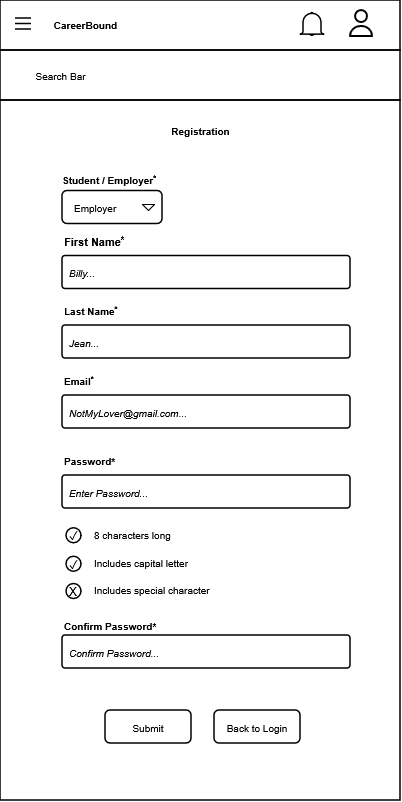

The diagram above was exported from draw.io. Its source (the exported page's mxGraphModel, read from the mxfile embedded in the PNG):
<mxGraphModel dx="1414" dy="799" grid="1" gridSize="10" guides="1" tooltips="1" connect="1" arrows="1" fold="1" page="1" pageScale="1" pageWidth="400" pageHeight="400" math="0" shadow="0">
  <root>
    <mxCell id="0" />
    <mxCell id="1" parent="0" />
    <mxCell id="pVOGEJYb2I9rlOxGzPrA-1" parent="1" style="rounded=0;whiteSpace=wrap;html=1;strokeWidth=1.5;fillColor=none;" value="" vertex="1">
      <mxGeometry height="50" width="400" as="geometry" />
    </mxCell>
    <mxCell id="pVOGEJYb2I9rlOxGzPrA-2" parent="1" style="rounded=0;whiteSpace=wrap;html=1;strokeWidth=1.5;fillColor=none;" value="" vertex="1">
      <mxGeometry height="50" width="400" y="50" as="geometry" />
    </mxCell>
    <mxCell id="pVOGEJYb2I9rlOxGzPrA-3" parent="1" style="rounded=0;whiteSpace=wrap;html=1;strokeWidth=1.5;fillColor=none;" value="" vertex="1">
      <mxGeometry height="700" width="400" y="100" as="geometry" />
    </mxCell>
    <mxCell id="pVOGEJYb2I9rlOxGzPrA-4" parent="1" style="fillColor=none;strokeColor=none;html=1;fontSize=11;fontStyle=0;align=center;fontColor=#596780;fontStyle=1;fontSize=11;fontFamily=Arial;" value="&lt;font color=&quot;#000000&quot; style=&quot;font-size: 10px;&quot;&gt;Registration&lt;/font&gt;" vertex="1">
      <mxGeometry height="20" width="290" x="55" y="120" as="geometry" />
    </mxCell>
    <mxCell id="pVOGEJYb2I9rlOxGzPrA-5" parent="1" style="rounded=1;arcSize=9;align=left;spacingLeft=5;html=1;strokeWidth=1.5;fontSize=12;fontFamily=Arial;fillColor=none;" value="&lt;i&gt;&lt;font style=&quot;font-size: 10px;&quot;&gt;NotMyLover@gmail.com...&lt;/font&gt;&lt;/i&gt;" vertex="1">
      <mxGeometry height="33" width="288" x="62" y="395" as="geometry" />
    </mxCell>
    <mxCell id="pVOGEJYb2I9rlOxGzPrA-6" parent="1" style="rounded=1;arcSize=9;align=left;spacingLeft=5;html=1;strokeWidth=1.5;fontSize=12;fontFamily=Arial;fillColor=none;" value="&lt;i&gt;&lt;font style=&quot;font-size: 10px;&quot;&gt;Enter Password...&lt;/font&gt;&lt;/i&gt;" vertex="1">
      <mxGeometry height="33" width="288" x="62" y="475" as="geometry" />
    </mxCell>
    <mxCell id="pVOGEJYb2I9rlOxGzPrA-7" parent="1" style="rounded=1;arcSize=9;align=left;spacingLeft=5;html=1;strokeWidth=1.5;fontSize=12;fontFamily=Arial;fillColor=none;" value="&lt;i&gt;&lt;font style=&quot;font-size: 10px;&quot;&gt;Confirm Password...&lt;/font&gt;&lt;/i&gt;" vertex="1">
      <mxGeometry height="33" width="288" x="62" y="635" as="geometry" />
    </mxCell>
    <mxCell id="pVOGEJYb2I9rlOxGzPrA-8" parent="1" style="rounded=1;html=1;whiteSpace=wrap;align=center;verticalAlign=middle;fontStyle=0;fontSize=12;sketch=0;fontFamily=Arial;strokeWidth=1.5;fillColor=none;" value="&lt;font style=&quot;font-size: 10px;&quot;&gt;Submit&lt;/font&gt;" vertex="1">
      <mxGeometry height="33" width="86" x="105" y="710" as="geometry" />
    </mxCell>
    <mxCell id="pVOGEJYb2I9rlOxGzPrA-9" parent="1" style="fillColor=none;strokeColor=none;html=1;fontSize=11;fontStyle=0;align=left;fontColor=#596780;fontStyle=1;fontSize=11;fontFamily=Arial;" value="&lt;font style=&quot;color: rgb(0, 0, 0); font-size: 10px;&quot;&gt;Student / Employer&lt;sup&gt;&lt;font&gt;*&lt;/font&gt;&lt;/sup&gt;&lt;/font&gt;" vertex="1">
      <mxGeometry height="20" width="240" x="60" y="168.5" as="geometry" />
    </mxCell>
    <mxCell id="pVOGEJYb2I9rlOxGzPrA-10" parent="1" style="rounded=1;html=1;align=left;fontSize=12;spacingLeft=10;pointerEvents=0;fontFamily=Arial;strokeWidth=1.5;fillColor=none;" value="&lt;font style=&quot;font-size: 10px;&quot;&gt;Employer&lt;/font&gt;" vertex="1">
      <mxGeometry height="33" width="100" x="62" y="190.5" as="geometry" />
    </mxCell>
    <mxCell id="pVOGEJYb2I9rlOxGzPrA-11" parent="pVOGEJYb2I9rlOxGzPrA-10" style="shape=triangle;direction=south;html=1;pointerEvents=0;fontSize=20;fontFamily=Arial;fillColor=none;" value="" vertex="1">
      <mxGeometry height="6" relative="1" width="12" x="1" y="0.5" as="geometry">
        <mxPoint x="-20" y="-3" as="offset" />
      </mxGeometry>
    </mxCell>
    <mxCell id="pVOGEJYb2I9rlOxGzPrA-12" parent="1" style="rounded=1;arcSize=9;align=left;spacingLeft=5;html=1;strokeWidth=1.5;fontSize=12;fontFamily=Arial;fillColor=none;" value="&lt;i&gt;&lt;font style=&quot;font-size: 10px;&quot;&gt;Billy...&lt;/font&gt;&lt;/i&gt;" vertex="1">
      <mxGeometry height="33" width="288" x="62" y="255.5" as="geometry" />
    </mxCell>
    <mxCell id="pVOGEJYb2I9rlOxGzPrA-13" parent="1" style="rounded=1;arcSize=9;align=left;spacingLeft=5;html=1;strokeWidth=1.5;fontSize=12;fontFamily=Arial;fillColor=none;" value="&lt;i&gt;&lt;font style=&quot;font-size: 10px;&quot;&gt;Jean...&lt;/font&gt;&lt;/i&gt;" vertex="1">
      <mxGeometry height="33" width="288" x="62" y="325" as="geometry" />
    </mxCell>
    <mxCell id="pVOGEJYb2I9rlOxGzPrA-14" parent="1" style="shape=table;startSize=0;container=1;collapsible=0;childLayout=tableLayout;fontSize=11;fillColor=none;strokeColor=none;fontFamily=Arial;strokeWidth=1.5;" value="" vertex="1">
      <mxGeometry height="83" width="190" x="87" y="520" as="geometry" />
    </mxCell>
    <mxCell id="pVOGEJYb2I9rlOxGzPrA-15" parent="pVOGEJYb2I9rlOxGzPrA-14" style="shape=tableRow;horizontal=0;startSize=0;swimlaneHead=0;swimlaneBody=0;strokeColor=inherit;top=0;left=0;bottom=0;right=0;collapsible=0;dropTarget=0;fillColor=none;points=[[0,0.5],[1,0.5]];portConstraint=eastwest;fontSize=16;fontFamily=Arial;strokeWidth=1.5;" value="" vertex="1">
      <mxGeometry height="28" width="190" as="geometry" />
    </mxCell>
    <mxCell id="pVOGEJYb2I9rlOxGzPrA-16" parent="pVOGEJYb2I9rlOxGzPrA-15" style="shape=partialRectangle;html=1;whiteSpace=wrap;connectable=0;strokeColor=inherit;overflow=hidden;fillColor=none;top=0;left=0;bottom=0;right=0;pointerEvents=1;fontSize=12;align=left;spacingLeft=5;fontFamily=Arial;strokeWidth=1.5;" value="&lt;font style=&quot;font-size: 10px;&quot;&gt;8 characters long&lt;/font&gt;" vertex="1">
      <mxGeometry height="28" width="190" as="geometry">
        <mxRectangle height="28" width="190" as="alternateBounds" />
      </mxGeometry>
    </mxCell>
    <mxCell id="pVOGEJYb2I9rlOxGzPrA-17" parent="pVOGEJYb2I9rlOxGzPrA-14" style="shape=tableRow;horizontal=0;startSize=0;swimlaneHead=0;swimlaneBody=0;strokeColor=inherit;top=0;left=0;bottom=0;right=0;collapsible=0;dropTarget=0;fillColor=none;points=[[0,0.5],[1,0.5]];portConstraint=eastwest;fontSize=16;fontFamily=Arial;strokeWidth=1.5;" value="" vertex="1">
      <mxGeometry height="27" width="190" y="28" as="geometry" />
    </mxCell>
    <mxCell id="pVOGEJYb2I9rlOxGzPrA-18" parent="pVOGEJYb2I9rlOxGzPrA-17" style="shape=partialRectangle;html=1;whiteSpace=wrap;connectable=0;strokeColor=inherit;overflow=hidden;fillColor=none;top=0;left=0;bottom=0;right=0;pointerEvents=1;fontSize=12;align=left;spacingLeft=5;fontFamily=Arial;strokeWidth=1.5;" value="&lt;font style=&quot;font-size: 10px;&quot;&gt;Includes capital letter&lt;/font&gt;" vertex="1">
      <mxGeometry height="27" width="190" as="geometry">
        <mxRectangle height="27" width="190" as="alternateBounds" />
      </mxGeometry>
    </mxCell>
    <mxCell id="pVOGEJYb2I9rlOxGzPrA-19" parent="pVOGEJYb2I9rlOxGzPrA-14" style="shape=tableRow;horizontal=0;startSize=0;swimlaneHead=0;swimlaneBody=0;strokeColor=inherit;top=0;left=0;bottom=0;right=0;collapsible=0;dropTarget=0;fillColor=none;points=[[0,0.5],[1,0.5]];portConstraint=eastwest;fontSize=16;fontFamily=Arial;strokeWidth=1.5;" value="" vertex="1">
      <mxGeometry height="28" width="190" y="55" as="geometry" />
    </mxCell>
    <mxCell id="pVOGEJYb2I9rlOxGzPrA-20" parent="pVOGEJYb2I9rlOxGzPrA-19" style="shape=partialRectangle;html=1;whiteSpace=wrap;connectable=0;strokeColor=inherit;overflow=hidden;fillColor=none;top=0;left=0;bottom=0;right=0;pointerEvents=1;fontSize=12;align=left;spacingLeft=5;fontFamily=Arial;strokeWidth=1.5;" value="&lt;font style=&quot;font-size: 10px;&quot;&gt;Includes special character&lt;/font&gt;" vertex="1">
      <mxGeometry height="28" width="190" as="geometry">
        <mxRectangle height="28" width="190" as="alternateBounds" />
      </mxGeometry>
    </mxCell>
    <mxCell id="pVOGEJYb2I9rlOxGzPrA-25" parent="1" style="fillColor=none;strokeColor=none;html=1;fontSize=10;fontStyle=0;align=left;fontColor=#596780;fontStyle=1;fontSize=11;fontFamily=Arial;" value="&lt;font style=&quot;color: rgb(0, 0, 0);&quot;&gt;First Name&lt;sup&gt;&lt;font&gt;*&lt;/font&gt;&lt;/sup&gt;&lt;/font&gt;" vertex="1">
      <mxGeometry height="20" width="60" x="62" y="230.5" as="geometry" />
    </mxCell>
    <mxCell id="pVOGEJYb2I9rlOxGzPrA-26" parent="1" style="fillColor=none;strokeColor=none;html=1;fontSize=11;fontStyle=0;align=left;fontColor=#596780;fontStyle=1;fontSize=11;fontFamily=Arial;" value="&lt;font style=&quot;color: rgb(0, 0, 0); font-size: 10px;&quot;&gt;Last Name&lt;sup&gt;&lt;font&gt;*&lt;/font&gt;&lt;/sup&gt;&lt;/font&gt;" vertex="1">
      <mxGeometry height="20" width="60" x="62" y="300" as="geometry" />
    </mxCell>
    <mxCell id="pVOGEJYb2I9rlOxGzPrA-27" parent="1" style="fillColor=none;strokeColor=none;html=1;fontSize=11;fontStyle=0;align=left;fontColor=#596780;fontStyle=1;fontSize=11;fontFamily=Arial;" value="&lt;font style=&quot;color: rgb(0, 0, 0); font-size: 10px;&quot;&gt;Email&lt;sup&gt;&lt;font&gt;*&lt;/font&gt;&lt;/sup&gt;&lt;/font&gt;" vertex="1">
      <mxGeometry height="20" width="60" x="62" y="370" as="geometry" />
    </mxCell>
    <mxCell id="pVOGEJYb2I9rlOxGzPrA-28" parent="1" style="fillColor=none;strokeColor=none;html=1;fontSize=11;fontStyle=0;align=left;fontColor=#596780;fontStyle=1;fontSize=11;fontFamily=Arial;" value="&lt;font color=&quot;#000000&quot; style=&quot;font-size: 10px;&quot;&gt;Password*&lt;/font&gt;" vertex="1">
      <mxGeometry height="20" width="60" x="62" y="450" as="geometry" />
    </mxCell>
    <mxCell id="pVOGEJYb2I9rlOxGzPrA-29" parent="1" style="fillColor=none;strokeColor=none;html=1;fontSize=11;fontStyle=0;align=left;fontColor=#596780;fontStyle=1;fontSize=11;fontFamily=Arial;strokeWidth=1.5;" value="&lt;font color=&quot;#000000&quot; style=&quot;font-size: 10px;&quot;&gt;Confirm Password*&lt;/font&gt;" vertex="1">
      <mxGeometry height="20" width="110" x="62" y="615" as="geometry" />
    </mxCell>
    <mxCell id="pVOGEJYb2I9rlOxGzPrA-30" parent="1" style="verticalLabelPosition=bottom;shadow=0;dashed=0;align=center;html=1;verticalAlign=top;shape=mxgraph.electrical.transmission.3_line_bus;strokeWidth=1.5;fillColor=none;" value="" vertex="1">
      <mxGeometry height="11" width="16" x="15" y="18" as="geometry" />
    </mxCell>
    <mxCell id="pVOGEJYb2I9rlOxGzPrA-31" parent="1" style="fillColor=none;strokeColor=none;html=1;fontSize=11;fontStyle=0;align=center;fontColor=#596780;fontStyle=1;fontSize=11;fontFamily=Arial;" value="&lt;font color=&quot;#000000&quot; style=&quot;font-size: 10px;&quot;&gt;CareerBound&lt;/font&gt;" vertex="1">
      <mxGeometry height="30" width="129.75" x="20" y="9" as="geometry" />
    </mxCell>
    <mxCell id="pVOGEJYb2I9rlOxGzPrA-32" parent="1" style="fillColor=none;strokeColor=none;html=1;fontSize=11;fontStyle=0;align=center;fontColor=#596780;fontStyle=1;fontSize=11;fontFamily=Arial;" value="&lt;font color=&quot;#000000&quot; style=&quot;font-weight: normal; font-size: 10px;&quot;&gt;Search Bar&lt;/font&gt;" vertex="1">
      <mxGeometry height="20" width="90" x="15" y="65" as="geometry" />
    </mxCell>
    <mxCell id="pVOGEJYb2I9rlOxGzPrA-33" parent="1" style="rounded=1;html=1;whiteSpace=wrap;align=center;verticalAlign=middle;fontStyle=0;fontSize=12;sketch=0;fontFamily=Arial;strokeWidth=1.5;fillColor=none;" value="&lt;font style=&quot;font-size: 10px;&quot;&gt;Back to Login&lt;/font&gt;" vertex="1">
      <mxGeometry height="33" width="86" x="214" y="710" as="geometry" />
    </mxCell>
    <mxCell id="pVOGEJYb2I9rlOxGzPrA-34" parent="1" style="html=1;verticalLabelPosition=bottom;align=center;labelBackgroundColor=#ffffff;verticalAlign=top;strokeWidth=1.5;strokeColor=#000000;shadow=0;dashed=0;shape=mxgraph.ios7.icons.bell;fillColor=none;" value="" vertex="1">
      <mxGeometry height="23.099999999999998" width="24" x="300" y="12.45" as="geometry" />
    </mxCell>
    <mxCell id="pVOGEJYb2I9rlOxGzPrA-35" parent="1" style="shape=image;html=1;verticalAlign=top;verticalLabelPosition=bottom;labelBackgroundColor=#ffffff;imageAspect=0;aspect=fixed;image=https://icons.diagrams.net/icon-cache1/User_Interface-2834/about-1062.svg;strokeWidth=1.5;fillColor=none;" value="" vertex="1">
      <mxGeometry height="32" width="32" x="345" y="7" as="geometry" />
    </mxCell>
    <mxCell id="Fassoi3iCNF7YuwQjf88-2" parent="1" style="ellipse;whiteSpace=wrap;html=1;aspect=fixed;fontFamily=Arial;fillColor=none;strokeWidth=1.5;" value="" vertex="1">
      <mxGeometry height="15" width="15" x="66" y="583.5" as="geometry" />
    </mxCell>
    <mxCell id="Fassoi3iCNF7YuwQjf88-3" parent="1" style="text;html=1;whiteSpace=wrap;strokeColor=none;fillColor=none;align=left;verticalAlign=middle;rounded=0;fontFamily=Arial;strokeWidth=1.5;" value="&lt;font style=&quot;font-size: 12px;&quot;&gt;X&lt;/font&gt;" vertex="1">
      <mxGeometry height="19.5" width="15" x="67.00000000000009" y="581" as="geometry" />
    </mxCell>
    <mxCell id="Fassoi3iCNF7YuwQjf88-4" parent="1" style="ellipse;whiteSpace=wrap;html=1;aspect=fixed;fontFamily=Arial;fillColor=none;strokeWidth=1.5;" value="" vertex="1">
      <mxGeometry height="15" width="15" x="66" y="556.25" as="geometry" />
    </mxCell>
    <mxCell id="Fassoi3iCNF7YuwQjf88-5" parent="1" style="text;html=1;whiteSpace=wrap;strokeColor=none;fillColor=none;align=left;verticalAlign=middle;rounded=0;fontFamily=Arial;strokeWidth=1.5;" value="✓" vertex="1">
      <mxGeometry height="19.5" width="15" x="67.00000000000003" y="554" as="geometry" />
    </mxCell>
    <mxCell id="Fassoi3iCNF7YuwQjf88-6" parent="1" style="ellipse;whiteSpace=wrap;html=1;aspect=fixed;fontFamily=Arial;fillColor=none;strokeWidth=1.5;" value="" vertex="1">
      <mxGeometry height="15" width="15" x="66" y="527.75" as="geometry" />
    </mxCell>
    <mxCell id="Fassoi3iCNF7YuwQjf88-7" parent="1" style="text;html=1;whiteSpace=wrap;strokeColor=none;fillColor=none;align=left;verticalAlign=middle;rounded=0;fontFamily=Arial;strokeWidth=1.5;" value="✓" vertex="1">
      <mxGeometry height="19.5" width="15" x="67.00000000000003" y="525" as="geometry" />
    </mxCell>
  </root>
</mxGraphModel>